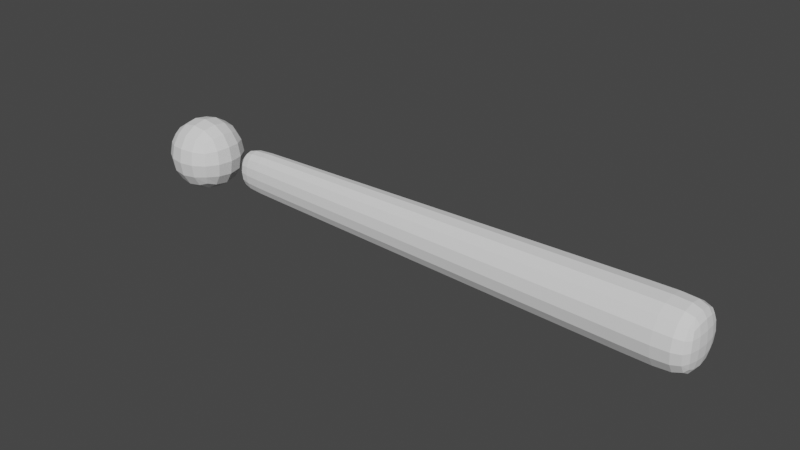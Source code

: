 # Source: Player_Arm.blend  (saved by Blender 2.91.10; exported with 4.5.12 LTS)
import bpy
from mathutils import Matrix  # noqa: F401  (used for matrix-valued properties, if any)

bpy.ops.wm.read_factory_settings(use_empty=True)
scene = bpy.context.scene
scene.name = 'Scene'

# ---- collections
col_collection = bpy.data.collections.new('Collection'); scene.collection.children.link(col_collection)

# ---- world
world_world = bpy.data.worlds.new('World'); scene.world = world_world
world_world.use_nodes = True; world_world.node_tree.nodes.clear()
_N = world_world.node_tree.nodes; _L = world_world.node_tree.links
n0 = _N.new('ShaderNodeOutputWorld'); n0.name = 'World Output'; n0.location = (300, 300)
n1 = _N.new('ShaderNodeBackground'); n1.name = 'Background'; n1.location = (10, 300)
n1.inputs[0].default_value = (0.05088, 0.05088, 0.05088, 1.0)
_L.new(n1.outputs[0], n0.inputs[0])
n0.is_active_output = True
world_world.color = (0.05088, 0.05088, 0.05088)
world_world.use_sun_shadow = False
world_world.sun_shadow_jitter_overblur = 0.0

# ---- meshes
me_cube_002 = bpy.data.meshes.new('Cube.002')
me_cube_002.from_pydata([(-1.0, -0.5711, -1.0), (-1.0, -0.5711, 1.0), (-1.0, 1.429, -1.0), (-1.0, 1.429, 1.0), (1.0, -0.5711, -1.0), (1.0, -0.5711, 1.0), (1.0, 1.429, -1.0), (1.0, 1.429, 1.0), (1.301, 0.06579, -0.5481), (1.301, 0.06579, 0.5481), (1.301, 0.8271, -0.5481), (1.301, 0.8271, 0.5481), (12.33, -0.3949, -0.778), (12.33, -0.3949, 0.778), (12.33, 1.148, -0.778), (12.33, 1.148, 0.778), (12.9, -0.3949, -0.778), (12.9, -0.3949, 0.778), (12.9, 1.148, -0.778), (12.9, 1.148, 0.778), (6.851, 0.9887, -0.6638), (6.851, 0.9887, 0.6638), (6.851, -0.1661, -0.6638), (6.851, -0.1661, 0.6638), (1.86, 0.8434, -0.5597), (1.86, 0.04244, 0.5597), (1.86, 0.8434, 0.5597), (1.86, 0.04244, -0.5597)], [], [(0, 1, 3, 2), (2, 3, 7, 6), (6, 7, 5, 4), (4, 5, 1, 0), (2, 6, 4, 0), (7, 3, 1, 5), (8, 9, 11, 10), (20, 21, 15, 14), (13, 12, 16, 17), (27, 25, 9, 8), (20, 14, 12, 22), (26, 11, 9, 25), (18, 19, 17, 16), (12, 14, 18, 16), (15, 13, 17, 19), (14, 15, 19, 18), (15, 21, 23, 13), (24, 20, 22, 27), (12, 13, 23, 22), (24, 26, 21, 20), (10, 11, 26, 24), (10, 24, 27, 8), (21, 26, 25, 23), (22, 23, 25, 27)])
_uv = me_cube_002.uv_layers.new(name='UVMap')
_uv.uv.foreach_set('vector', [0.375, 0.0, 0.625, 0.0, 0.625, 0.25, 0.375, 0.25, 0.375, 0.25, 0.625, 0.25, 0.625, 0.5, 0.375, 0.5, 0.375, 0.5, 0.625, 0.5, 0.625, 0.75, 0.375, 0.75, 0.375, 0.75, 0.625, 0.75, 0.625, 1.0, 0.375, 1.0, 0.125, 0.5, 0.375, 0.5, 0.375, 0.75, 0.125, 0.75, 0.625, 0.5, 0.875, 0.5, 0.875, 0.75, 0.625, 0.75, 0.375, 0.0, 0.625, 0.0, 0.625, 0.25, 0.375, 0.25, 0.375, 0.3758, 0.625, 0.3758, 0.625, 0.5, 0.375, 0.5, 0.625, 0.75, 0.375, 0.75, 0.375, 0.75, 0.625, 0.75, 0.375, 0.9873, 0.625, 0.9873, 0.625, 1.0, 0.375, 1.0, 0.2508, 0.5, 0.375, 0.5, 0.375, 0.75, 0.2508, 0.75, 0.8623, 0.5, 0.875, 0.5, 0.875, 0.75, 0.8623, 0.75, 0.375, 0.5, 0.625, 0.5, 0.625, 0.75, 0.375, 0.75, 0.375, 0.75, 0.375, 0.5, 0.375, 0.5, 0.375, 0.75, 0.625, 0.5, 0.625, 0.75, 0.625, 0.75, 0.625, 0.5, 0.375, 0.5, 0.625, 0.5, 0.625, 0.5, 0.375, 0.5, 0.625, 0.5, 0.7492, 0.5, 0.7492, 0.75, 0.625, 0.75, 0.1377, 0.5, 0.2508, 0.5, 0.2508, 0.75, 0.1377, 0.75, 0.375, 0.75, 0.625, 0.75, 0.625, 0.8742, 0.375, 0.8742, 0.375, 0.2627, 0.625, 0.2627, 0.625, 0.3758, 0.375, 0.3758, 0.375, 0.25, 0.625, 0.25, 0.625, 0.2627, 0.375, 0.2627, 0.125, 0.5, 0.1377, 0.5, 0.1377, 0.75, 0.125, 0.75, 0.7492, 0.5, 0.8623, 0.5, 0.8623, 0.75, 0.7492, 0.75, 0.375, 0.8742, 0.625, 0.8742, 0.625, 0.9873, 0.375, 0.9873])
me_cube_002.use_remesh_fix_poles = True
me_cube_002.use_remesh_preserve_attributes = False
me_cube_002.use_mirror_vertex_groups = False
me_cube_002.update()
arm_armature = bpy.data.armatures.new('Armature')  # bones are not reproduced

# ---- objects
ob_cube = bpy.data.objects.new('Cube', me_cube_002)
ob_armature = bpy.data.objects.new('Armature', arm_armature)

# ---- transforms, parenting, visibility, modifiers, constraints
ob_cube.parent = ob_armature
ob_cube.matrix_parent_inverse = Matrix(((1.0, -0.0, -0.0, -0.7786), (-0.0, 1.0, 0.0, 0.01287), (-0.0, -0.0, 1.0, 0.06543), (-0.0, 0.0, -0.0, 1.0)))
ob_cube.location = (-0.9155, -0.06227, -0.05956)
ob_cube.scale = (0.1312, 0.1312, 0.1312)
ob_cube.lineart.crease_threshold = 0.0
_vg = ob_cube.vertex_groups.new(name='Bone')
for _i, _w in zip([12, 13, 14, 15, 16, 17, 18, 19, 20, 21, 22, 23, 24, 25, 26, 27], [0.9961, 0.9957, 0.9961, 0.9958, 0.998, 0.9962, 0.9979, 0.9962, 0.4981, 0.4979, 0.498, 0.4979, 0.249, 0.2489, 0.249, 0.249]): _vg.add([_i], _w, 'REPLACE')
_vg = ob_cube.vertex_groups.new(name='Bone.001')
for _i, _w in zip([8, 9, 10, 11, 20, 21, 22, 23, 24, 25, 26, 27], [0.9968, 0.9979, 0.9977, 0.9966, 0.4989, 0.4983, 0.4984, 0.4989, 0.7483, 0.7484, 0.7474, 0.7476]): _vg.add([_i], _w, 'REPLACE')
_vg = ob_cube.vertex_groups.new(name='Bone.002')
_vg.add([0, 1, 2, 3, 4, 5, 6, 7], 1.0, 'REPLACE')
_m = ob_cube.modifiers.new('Armature', 'ARMATURE')
_m.object = ob_armature
_m = ob_cube.modifiers.new('Subdivision', 'SUBSURF')
_m.uv_smooth = 'PRESERVE_CORNERS'
ob_armature.location = (0.7786, -0.01287, -0.06543)
ob_armature.lineart.crease_threshold = 0.0

# ---- collection membership
col_collection.objects.link(ob_cube)
col_collection.objects.link(ob_armature)

# ---- scene / render settings (as saved in the file)
scene.frame_start = 1; scene.frame_end = 250; scene.frame_set(1)
scene.render.engine = 'BLENDER_EEVEE_NEXT'
scene.cycles.use_denoising = False
scene.cycles.samples = 128
scene.cycles.sampling_pattern = 'TABULATED_SOBOL'
scene.cycles.use_adaptive_sampling = False
scene.cycles.use_light_tree = False
scene.view_settings.view_transform = 'Filmic'
bpy.context.view_layer.update()

# ---- added for rendering (the .blend has no active camera and no usable light): camera, sun
cam_auto = bpy.data.cameras.new('AutoCamera')
cam_auto.lens = 50.0
cam_auto.sensor_width = 36.0
cam_auto.clip_end = 1000.0
ob_auto_camera = bpy.data.objects.new('AutoCamera', cam_auto)
scene.collection.objects.link(ob_auto_camera)
ob_auto_camera.location = (1.58735, -2.07252, 1.31811)
ob_auto_camera.rotation_euler = (1.09748, -7.21219e-08, 0.694738)
scene.camera = ob_auto_camera
light_auto_sun = bpy.data.lights.new('AutoSun', 'SUN')
light_auto_sun.energy = 3.0
light_auto_sun.angle = 0.0523599
ob_auto_sun = bpy.data.objects.new('AutoSun', light_auto_sun)
scene.collection.objects.link(ob_auto_sun)
ob_auto_sun.rotation_euler = (0.872665, 0.174533, 0.523599)
bpy.context.view_layer.update()
